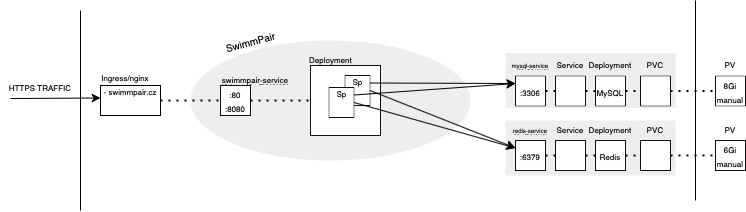

The diagram above was exported from draw.io. Its source (the exported page's mxGraphModel, read from the mxfile embedded in the PNG):
<mxGraphModel dx="823" dy="486" grid="1" gridSize="10" guides="1" tooltips="1" connect="1" arrows="1" fold="1" page="1" pageScale="1" pageWidth="827" pageHeight="1169" math="0" shadow="0">
  <root>
    <mxCell id="0" />
    <mxCell id="1" parent="0" />
    <mxCell id="jF40g3igtmhs2Oh81XuN-1" value="" style="ellipse;whiteSpace=wrap;html=1;fillColor=#eeeeee;strokeColor=none;" parent="1" vertex="1">
      <mxGeometry x="200" y="160" width="280" height="120" as="geometry" />
    </mxCell>
    <mxCell id="jF40g3igtmhs2Oh81XuN-2" value="&lt;font style=&quot;font-size: 8px;&quot;&gt;:80&lt;br&gt;:8080&lt;br&gt;&lt;/font&gt;" style="rounded=0;whiteSpace=wrap;html=1;strokeWidth=0.5;" parent="1" vertex="1">
      <mxGeometry x="230" y="205" width="30" height="30" as="geometry" />
    </mxCell>
    <mxCell id="jF40g3igtmhs2Oh81XuN-3" value="&lt;font style=&quot;font-size: 8px;&quot;&gt;swimmpair-service&lt;/font&gt;" style="text;html=1;strokeColor=none;fillColor=none;align=center;verticalAlign=middle;whiteSpace=wrap;rounded=0;fontStyle=4" parent="1" vertex="1">
      <mxGeometry x="230" y="190" width="70" height="15" as="geometry" />
    </mxCell>
    <mxCell id="jF40g3igtmhs2Oh81XuN-4" value="" style="rounded=0;whiteSpace=wrap;html=1;strokeWidth=0.5;" parent="1" vertex="1">
      <mxGeometry x="320" y="185" width="70" height="70" as="geometry" />
    </mxCell>
    <mxCell id="jF40g3igtmhs2Oh81XuN-5" value="&lt;font style=&quot;font-size: 8px;&quot;&gt;Deployment&lt;br&gt;&lt;/font&gt;" style="text;html=1;strokeColor=none;fillColor=none;align=center;verticalAlign=middle;whiteSpace=wrap;rounded=0;" parent="1" vertex="1">
      <mxGeometry x="327.5" y="170" width="25" height="15" as="geometry" />
    </mxCell>
    <mxCell id="jF40g3igtmhs2Oh81XuN-6" value="" style="rounded=0;whiteSpace=wrap;html=1;strokeWidth=0.5;" parent="1" vertex="1">
      <mxGeometry x="354.5" y="195" width="25" height="30" as="geometry" />
    </mxCell>
    <mxCell id="jF40g3igtmhs2Oh81XuN-7" value="&lt;font style=&quot;font-size: 8px;&quot;&gt;Sp&lt;/font&gt;" style="text;html=1;strokeColor=none;fillColor=none;align=center;verticalAlign=middle;whiteSpace=wrap;rounded=0;" parent="1" vertex="1">
      <mxGeometry x="358.5" y="195" width="17" height="10" as="geometry" />
    </mxCell>
    <mxCell id="jF40g3igtmhs2Oh81XuN-8" value="" style="rounded=0;whiteSpace=wrap;html=1;strokeWidth=0.5;" parent="1" vertex="1">
      <mxGeometry x="338.5" y="207" width="25" height="30" as="geometry" />
    </mxCell>
    <mxCell id="jF40g3igtmhs2Oh81XuN-9" value="&lt;font style=&quot;font-size: 8px;&quot;&gt;Sp&lt;/font&gt;" style="text;html=1;strokeColor=none;fillColor=none;align=center;verticalAlign=middle;whiteSpace=wrap;rounded=0;" parent="1" vertex="1">
      <mxGeometry x="342.5" y="207" width="17" height="10" as="geometry" />
    </mxCell>
    <mxCell id="jF40g3igtmhs2Oh81XuN-13" value="" style="rounded=0;whiteSpace=wrap;html=1;fillColor=#eeeeee;strokeColor=none;" parent="1" vertex="1">
      <mxGeometry x="515" y="172.5" width="170" height="55" as="geometry" />
    </mxCell>
    <mxCell id="jF40g3igtmhs2Oh81XuN-14" value="&lt;font style=&quot;font-size: 8px;&quot;&gt;:3306&lt;/font&gt;" style="rounded=0;whiteSpace=wrap;html=1;strokeWidth=0.5;" parent="1" vertex="1">
      <mxGeometry x="525" y="195.5" width="30" height="30" as="geometry" />
    </mxCell>
    <mxCell id="jF40g3igtmhs2Oh81XuN-15" value="&lt;font style=&quot;font-size: 6px;&quot;&gt;&lt;u&gt;mysql-service&lt;/u&gt;&lt;/font&gt;" style="text;html=1;strokeColor=none;fillColor=none;align=center;verticalAlign=middle;whiteSpace=wrap;rounded=0;" parent="1" vertex="1">
      <mxGeometry x="520" y="175.5" width="40" height="15" as="geometry" />
    </mxCell>
    <mxCell id="jF40g3igtmhs2Oh81XuN-16" value="" style="rounded=0;whiteSpace=wrap;html=1;strokeWidth=0.5;" parent="1" vertex="1">
      <mxGeometry x="565" y="195.5" width="30" height="30" as="geometry" />
    </mxCell>
    <mxCell id="jF40g3igtmhs2Oh81XuN-17" value="&lt;span style=&quot;font-size: 8px;&quot;&gt;Service&lt;/span&gt;" style="text;html=1;strokeColor=none;fillColor=none;align=center;verticalAlign=middle;whiteSpace=wrap;rounded=0;" parent="1" vertex="1">
      <mxGeometry x="560" y="175.5" width="40" height="15" as="geometry" />
    </mxCell>
    <mxCell id="jF40g3igtmhs2Oh81XuN-20" value="&lt;font style=&quot;font-size: 8px;&quot;&gt;MySQL&lt;/font&gt;" style="rounded=0;whiteSpace=wrap;html=1;strokeWidth=0.5;" parent="1" vertex="1">
      <mxGeometry x="605" y="195.5" width="30" height="30" as="geometry" />
    </mxCell>
    <mxCell id="jF40g3igtmhs2Oh81XuN-21" value="&lt;span style=&quot;font-size: 8px;&quot;&gt;Deployment&lt;/span&gt;" style="text;html=1;strokeColor=none;fillColor=none;align=center;verticalAlign=middle;whiteSpace=wrap;rounded=0;" parent="1" vertex="1">
      <mxGeometry x="600" y="175.5" width="40" height="15" as="geometry" />
    </mxCell>
    <mxCell id="jF40g3igtmhs2Oh81XuN-22" value="" style="rounded=0;whiteSpace=wrap;html=1;strokeWidth=0.5;" parent="1" vertex="1">
      <mxGeometry x="650" y="195.5" width="30" height="30" as="geometry" />
    </mxCell>
    <mxCell id="jF40g3igtmhs2Oh81XuN-23" value="&lt;span style=&quot;font-size: 8px;&quot;&gt;PVC&lt;/span&gt;" style="text;html=1;strokeColor=none;fillColor=none;align=center;verticalAlign=middle;whiteSpace=wrap;rounded=0;" parent="1" vertex="1">
      <mxGeometry x="655" y="175.5" width="20" height="15" as="geometry" />
    </mxCell>
    <mxCell id="jF40g3igtmhs2Oh81XuN-24" value="&lt;font style=&quot;font-size: 8px;&quot;&gt;8Gi&lt;br&gt;manual&lt;/font&gt;" style="rounded=0;whiteSpace=wrap;html=1;strokeWidth=0.5;" parent="1" vertex="1">
      <mxGeometry x="725" y="195.5" width="30" height="30" as="geometry" />
    </mxCell>
    <mxCell id="jF40g3igtmhs2Oh81XuN-25" value="&lt;span style=&quot;font-size: 8px;&quot;&gt;PV&lt;/span&gt;" style="text;html=1;strokeColor=none;fillColor=none;align=center;verticalAlign=middle;whiteSpace=wrap;rounded=0;" parent="1" vertex="1">
      <mxGeometry x="730" y="175.5" width="20" height="15" as="geometry" />
    </mxCell>
    <mxCell id="jF40g3igtmhs2Oh81XuN-26" value="" style="rounded=0;whiteSpace=wrap;html=1;fillColor=#eeeeee;strokeColor=none;" parent="1" vertex="1">
      <mxGeometry x="515" y="240" width="170" height="55" as="geometry" />
    </mxCell>
    <mxCell id="jF40g3igtmhs2Oh81XuN-27" value="&lt;font style=&quot;font-size: 8px;&quot;&gt;:6379&lt;/font&gt;" style="rounded=0;whiteSpace=wrap;html=1;strokeWidth=0.5;" parent="1" vertex="1">
      <mxGeometry x="525" y="260" width="30" height="30" as="geometry" />
    </mxCell>
    <mxCell id="jF40g3igtmhs2Oh81XuN-28" value="&lt;font style=&quot;font-size: 6px;&quot;&gt;&lt;u&gt;redis-service&lt;/u&gt;&lt;/font&gt;" style="text;html=1;strokeColor=none;fillColor=none;align=center;verticalAlign=middle;whiteSpace=wrap;rounded=0;" parent="1" vertex="1">
      <mxGeometry x="520" y="240" width="40" height="15" as="geometry" />
    </mxCell>
    <mxCell id="jF40g3igtmhs2Oh81XuN-29" value="" style="rounded=0;whiteSpace=wrap;html=1;strokeWidth=0.5;" parent="1" vertex="1">
      <mxGeometry x="565" y="260" width="30" height="30" as="geometry" />
    </mxCell>
    <mxCell id="jF40g3igtmhs2Oh81XuN-30" value="&lt;span style=&quot;font-size: 8px;&quot;&gt;Service&lt;/span&gt;" style="text;html=1;strokeColor=none;fillColor=none;align=center;verticalAlign=middle;whiteSpace=wrap;rounded=0;" parent="1" vertex="1">
      <mxGeometry x="560" y="240" width="40" height="15" as="geometry" />
    </mxCell>
    <mxCell id="jF40g3igtmhs2Oh81XuN-31" value="&lt;font style=&quot;font-size: 8px;&quot;&gt;Redis&lt;/font&gt;" style="rounded=0;whiteSpace=wrap;html=1;strokeWidth=0.5;" parent="1" vertex="1">
      <mxGeometry x="605" y="260" width="30" height="30" as="geometry" />
    </mxCell>
    <mxCell id="jF40g3igtmhs2Oh81XuN-32" value="&lt;span style=&quot;font-size: 8px;&quot;&gt;Deployment&lt;/span&gt;" style="text;html=1;strokeColor=none;fillColor=none;align=center;verticalAlign=middle;whiteSpace=wrap;rounded=0;" parent="1" vertex="1">
      <mxGeometry x="600" y="240" width="40" height="15" as="geometry" />
    </mxCell>
    <mxCell id="jF40g3igtmhs2Oh81XuN-33" value="" style="rounded=0;whiteSpace=wrap;html=1;strokeWidth=0.5;" parent="1" vertex="1">
      <mxGeometry x="650" y="260" width="30" height="30" as="geometry" />
    </mxCell>
    <mxCell id="jF40g3igtmhs2Oh81XuN-34" value="&lt;span style=&quot;font-size: 8px;&quot;&gt;PVC&lt;/span&gt;" style="text;html=1;strokeColor=none;fillColor=none;align=center;verticalAlign=middle;whiteSpace=wrap;rounded=0;" parent="1" vertex="1">
      <mxGeometry x="655" y="240" width="20" height="15" as="geometry" />
    </mxCell>
    <mxCell id="jF40g3igtmhs2Oh81XuN-35" value="&lt;font style=&quot;font-size: 8px;&quot;&gt;6Gi&lt;br&gt;manual&lt;/font&gt;" style="rounded=0;whiteSpace=wrap;html=1;strokeWidth=0.5;" parent="1" vertex="1">
      <mxGeometry x="725" y="260" width="30" height="30" as="geometry" />
    </mxCell>
    <mxCell id="jF40g3igtmhs2Oh81XuN-36" value="&lt;span style=&quot;font-size: 8px;&quot;&gt;PV&lt;/span&gt;" style="text;html=1;strokeColor=none;fillColor=none;align=center;verticalAlign=middle;whiteSpace=wrap;rounded=0;" parent="1" vertex="1">
      <mxGeometry x="730" y="240" width="20" height="15" as="geometry" />
    </mxCell>
    <mxCell id="zsjV7keWDv7WVWjq9uBs-4" value="" style="endArrow=classic;html=1;rounded=0;exitX=1;exitY=0.25;exitDx=0;exitDy=0;entryX=0;entryY=0.25;entryDx=0;entryDy=0;" edge="1" parent="1" source="jF40g3igtmhs2Oh81XuN-6" target="jF40g3igtmhs2Oh81XuN-14">
      <mxGeometry width="50" height="50" relative="1" as="geometry">
        <mxPoint x="450" y="370" as="sourcePoint" />
        <mxPoint x="500" y="320" as="targetPoint" />
      </mxGeometry>
    </mxCell>
    <mxCell id="zsjV7keWDv7WVWjq9uBs-5" value="" style="endArrow=classic;html=1;rounded=0;exitX=1;exitY=0.25;exitDx=0;exitDy=0;entryX=0;entryY=0.25;entryDx=0;entryDy=0;" edge="1" parent="1" source="jF40g3igtmhs2Oh81XuN-8" target="jF40g3igtmhs2Oh81XuN-14">
      <mxGeometry width="50" height="50" relative="1" as="geometry">
        <mxPoint x="450" y="350" as="sourcePoint" />
        <mxPoint x="500" y="300" as="targetPoint" />
      </mxGeometry>
    </mxCell>
    <mxCell id="zsjV7keWDv7WVWjq9uBs-6" value="" style="endArrow=classic;html=1;rounded=0;exitX=1;exitY=0.5;exitDx=0;exitDy=0;entryX=0;entryY=0.25;entryDx=0;entryDy=0;" edge="1" parent="1" source="jF40g3igtmhs2Oh81XuN-6" target="jF40g3igtmhs2Oh81XuN-27">
      <mxGeometry width="50" height="50" relative="1" as="geometry">
        <mxPoint x="430" y="360" as="sourcePoint" />
        <mxPoint x="480" y="310" as="targetPoint" />
      </mxGeometry>
    </mxCell>
    <mxCell id="zsjV7keWDv7WVWjq9uBs-7" value="" style="endArrow=classic;html=1;rounded=0;exitX=1;exitY=0.5;exitDx=0;exitDy=0;entryX=0;entryY=0.25;entryDx=0;entryDy=0;" edge="1" parent="1" source="jF40g3igtmhs2Oh81XuN-8" target="jF40g3igtmhs2Oh81XuN-27">
      <mxGeometry width="50" height="50" relative="1" as="geometry">
        <mxPoint x="430" y="370" as="sourcePoint" />
        <mxPoint x="480" y="320" as="targetPoint" />
      </mxGeometry>
    </mxCell>
    <mxCell id="zsjV7keWDv7WVWjq9uBs-9" value="" style="endArrow=none;dashed=1;html=1;dashPattern=1 3;strokeWidth=2;rounded=0;exitX=1;exitY=0.5;exitDx=0;exitDy=0;" edge="1" parent="1" source="jF40g3igtmhs2Oh81XuN-2">
      <mxGeometry width="50" height="50" relative="1" as="geometry">
        <mxPoint x="290" y="270" as="sourcePoint" />
        <mxPoint x="320" y="220" as="targetPoint" />
      </mxGeometry>
    </mxCell>
    <mxCell id="zsjV7keWDv7WVWjq9uBs-10" value="" style="endArrow=none;dashed=1;html=1;dashPattern=1 3;strokeWidth=2;rounded=0;exitX=1;exitY=0.5;exitDx=0;exitDy=0;entryX=0;entryY=0.5;entryDx=0;entryDy=0;" edge="1" parent="1" source="jF40g3igtmhs2Oh81XuN-14" target="jF40g3igtmhs2Oh81XuN-16">
      <mxGeometry width="50" height="50" relative="1" as="geometry">
        <mxPoint x="580" y="380" as="sourcePoint" />
        <mxPoint x="630" y="330" as="targetPoint" />
      </mxGeometry>
    </mxCell>
    <mxCell id="zsjV7keWDv7WVWjq9uBs-11" value="" style="endArrow=none;dashed=1;html=1;dashPattern=1 3;strokeWidth=2;rounded=0;exitX=1;exitY=0.5;exitDx=0;exitDy=0;entryX=0;entryY=0.5;entryDx=0;entryDy=0;" edge="1" parent="1" source="jF40g3igtmhs2Oh81XuN-16" target="jF40g3igtmhs2Oh81XuN-20">
      <mxGeometry width="50" height="50" relative="1" as="geometry">
        <mxPoint x="580" y="380" as="sourcePoint" />
        <mxPoint x="630" y="330" as="targetPoint" />
      </mxGeometry>
    </mxCell>
    <mxCell id="zsjV7keWDv7WVWjq9uBs-12" value="" style="endArrow=none;dashed=1;html=1;dashPattern=1 3;strokeWidth=2;rounded=0;exitX=1;exitY=0.5;exitDx=0;exitDy=0;entryX=0;entryY=0.5;entryDx=0;entryDy=0;" edge="1" parent="1" source="jF40g3igtmhs2Oh81XuN-20" target="jF40g3igtmhs2Oh81XuN-22">
      <mxGeometry width="50" height="50" relative="1" as="geometry">
        <mxPoint x="650" y="380" as="sourcePoint" />
        <mxPoint x="700" y="330" as="targetPoint" />
      </mxGeometry>
    </mxCell>
    <mxCell id="zsjV7keWDv7WVWjq9uBs-14" value="" style="endArrow=none;dashed=1;html=1;dashPattern=1 3;strokeWidth=2;rounded=0;exitX=1;exitY=0.5;exitDx=0;exitDy=0;entryX=0;entryY=0.5;entryDx=0;entryDy=0;" edge="1" parent="1" source="jF40g3igtmhs2Oh81XuN-22" target="jF40g3igtmhs2Oh81XuN-24">
      <mxGeometry width="50" height="50" relative="1" as="geometry">
        <mxPoint x="680" y="390" as="sourcePoint" />
        <mxPoint x="730" y="340" as="targetPoint" />
      </mxGeometry>
    </mxCell>
    <mxCell id="zsjV7keWDv7WVWjq9uBs-15" value="" style="endArrow=none;dashed=1;html=1;dashPattern=1 3;strokeWidth=2;rounded=0;exitX=1;exitY=0.5;exitDx=0;exitDy=0;entryX=0;entryY=0.5;entryDx=0;entryDy=0;" edge="1" parent="1" source="jF40g3igtmhs2Oh81XuN-27" target="jF40g3igtmhs2Oh81XuN-29">
      <mxGeometry width="50" height="50" relative="1" as="geometry">
        <mxPoint x="580" y="390" as="sourcePoint" />
        <mxPoint x="630" y="340" as="targetPoint" />
      </mxGeometry>
    </mxCell>
    <mxCell id="zsjV7keWDv7WVWjq9uBs-16" value="" style="endArrow=none;dashed=1;html=1;dashPattern=1 3;strokeWidth=2;rounded=0;exitX=1;exitY=0.5;exitDx=0;exitDy=0;entryX=0;entryY=0.5;entryDx=0;entryDy=0;" edge="1" parent="1" source="jF40g3igtmhs2Oh81XuN-29" target="jF40g3igtmhs2Oh81XuN-31">
      <mxGeometry width="50" height="50" relative="1" as="geometry">
        <mxPoint x="620" y="380" as="sourcePoint" />
        <mxPoint x="670" y="330" as="targetPoint" />
      </mxGeometry>
    </mxCell>
    <mxCell id="zsjV7keWDv7WVWjq9uBs-17" value="" style="endArrow=none;dashed=1;html=1;dashPattern=1 3;strokeWidth=2;rounded=0;exitX=1;exitY=0.5;exitDx=0;exitDy=0;entryX=0;entryY=0.5;entryDx=0;entryDy=0;" edge="1" parent="1" source="jF40g3igtmhs2Oh81XuN-31" target="jF40g3igtmhs2Oh81XuN-33">
      <mxGeometry width="50" height="50" relative="1" as="geometry">
        <mxPoint x="650" y="370" as="sourcePoint" />
        <mxPoint x="700" y="320" as="targetPoint" />
      </mxGeometry>
    </mxCell>
    <mxCell id="zsjV7keWDv7WVWjq9uBs-18" value="" style="endArrow=none;dashed=1;html=1;dashPattern=1 3;strokeWidth=2;rounded=0;exitX=1;exitY=0.5;exitDx=0;exitDy=0;entryX=0;entryY=0.5;entryDx=0;entryDy=0;" edge="1" parent="1" source="jF40g3igtmhs2Oh81XuN-33" target="jF40g3igtmhs2Oh81XuN-35">
      <mxGeometry width="50" height="50" relative="1" as="geometry">
        <mxPoint x="710" y="380" as="sourcePoint" />
        <mxPoint x="760" y="330" as="targetPoint" />
      </mxGeometry>
    </mxCell>
    <mxCell id="zsjV7keWDv7WVWjq9uBs-19" value="" style="rounded=0;whiteSpace=wrap;html=1;" vertex="1" parent="1">
      <mxGeometry x="110" y="205" width="60" height="30" as="geometry" />
    </mxCell>
    <mxCell id="zsjV7keWDv7WVWjq9uBs-20" value="Ingress/nginx" style="text;html=1;strokeColor=none;fillColor=none;align=center;verticalAlign=middle;whiteSpace=wrap;rounded=0;fontSize=8;" vertex="1" parent="1">
      <mxGeometry x="110" y="182.5" width="50" height="30" as="geometry" />
    </mxCell>
    <mxCell id="zsjV7keWDv7WVWjq9uBs-21" value="&lt;font style=&quot;font-size: 8px;&quot;&gt;- swimmpair.cz&lt;/font&gt;" style="text;html=1;strokeColor=none;fillColor=none;align=center;verticalAlign=middle;whiteSpace=wrap;rounded=0;" vertex="1" parent="1">
      <mxGeometry x="110" y="195" width="60" height="30" as="geometry" />
    </mxCell>
    <mxCell id="zsjV7keWDv7WVWjq9uBs-22" value="" style="endArrow=none;dashed=1;html=1;dashPattern=1 3;strokeWidth=2;rounded=0;exitX=1;exitY=0.5;exitDx=0;exitDy=0;entryX=0;entryY=0.5;entryDx=0;entryDy=0;" edge="1" parent="1" source="zsjV7keWDv7WVWjq9uBs-19" target="jF40g3igtmhs2Oh81XuN-2">
      <mxGeometry width="50" height="50" relative="1" as="geometry">
        <mxPoint x="190" y="330" as="sourcePoint" />
        <mxPoint x="240" y="280" as="targetPoint" />
      </mxGeometry>
    </mxCell>
    <mxCell id="zsjV7keWDv7WVWjq9uBs-23" value="&lt;font style=&quot;font-size: 10px;&quot;&gt;SwimmPair&lt;/font&gt;" style="text;html=1;strokeColor=none;fillColor=none;align=center;verticalAlign=middle;whiteSpace=wrap;rounded=0;rotation=-15;" vertex="1" parent="1">
      <mxGeometry x="230" y="145.5" width="60" height="30" as="geometry" />
    </mxCell>
    <mxCell id="zsjV7keWDv7WVWjq9uBs-24" value="" style="endArrow=none;html=1;rounded=0;" edge="1" parent="1">
      <mxGeometry width="50" height="50" relative="1" as="geometry">
        <mxPoint x="705" y="320" as="sourcePoint" />
        <mxPoint x="705" y="120" as="targetPoint" />
      </mxGeometry>
    </mxCell>
    <mxCell id="zsjV7keWDv7WVWjq9uBs-25" value="" style="endArrow=none;html=1;rounded=0;" edge="1" parent="1">
      <mxGeometry width="50" height="50" relative="1" as="geometry">
        <mxPoint x="90" y="330" as="sourcePoint" />
        <mxPoint x="90" y="130" as="targetPoint" />
      </mxGeometry>
    </mxCell>
    <mxCell id="zsjV7keWDv7WVWjq9uBs-26" value="" style="endArrow=classic;html=1;rounded=0;entryX=0;entryY=0.75;entryDx=0;entryDy=0;" edge="1" parent="1" target="zsjV7keWDv7WVWjq9uBs-21">
      <mxGeometry width="50" height="50" relative="1" as="geometry">
        <mxPoint x="20" y="218" as="sourcePoint" />
        <mxPoint x="70" y="220" as="targetPoint" />
      </mxGeometry>
    </mxCell>
    <mxCell id="zsjV7keWDv7WVWjq9uBs-27" value="&lt;font style=&quot;font-size: 8px;&quot;&gt;HTTPS TRAFFIC&lt;/font&gt;" style="text;html=1;strokeColor=none;fillColor=none;align=center;verticalAlign=middle;whiteSpace=wrap;rounded=0;" vertex="1" parent="1">
      <mxGeometry x="10" y="190.5" width="80" height="30" as="geometry" />
    </mxCell>
  </root>
</mxGraphModel>